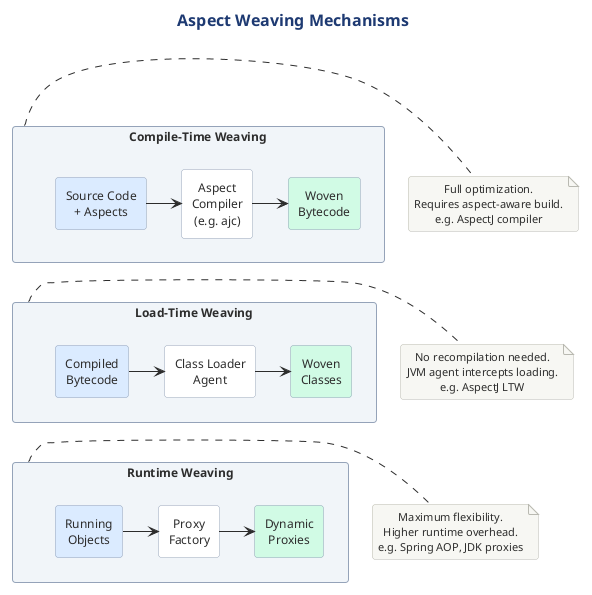

The diagram above was rendered by PlantUML. Its source (embedded in the PNG):
@startuml

skinparam rectangleFontColor #1E293B
!include ../../../../../../tooling/styles/plantuml/structural/component-diagram-style.iuml

skinparam rectangleBorderColor #94A3B8

title Aspect Weaving Mechanisms

rectangle "**Compile-Time Weaving**" as ctw #F0F4F8 {
  rectangle "Source Code\n+ Aspects" as ct_in #DBEAFE
  rectangle "Aspect\nCompiler\n(e.g. ajc)" as ct_comp #FFFFFF
  rectangle "Woven\nBytecode" as ct_out #D1FAE5

  ct_in -right-> ct_comp
  ct_comp -right-> ct_out
}

rectangle "**Load-Time Weaving**" as ltw #F0F4F8 {
  rectangle "Compiled\nBytecode" as lt_in #DBEAFE
  rectangle "Class Loader\nAgent" as lt_comp #FFFFFF
  rectangle "Woven\nClasses" as lt_out #D1FAE5

  lt_in -right-> lt_comp
  lt_comp -right-> lt_out
}

rectangle "**Runtime Weaving**" as rtw #F0F4F8 {
  rectangle "Running\nObjects" as rt_in #DBEAFE
  rectangle "Proxy\nFactory" as rt_comp #FFFFFF
  rectangle "Dynamic\nProxies" as rt_out #D1FAE5

  rt_in -right-> rt_comp
  rt_comp -right-> rt_out
}

ctw -[hidden]down-> ltw
ltw -[hidden]down-> rtw

note right of ctw
  Full optimization.
  Requires aspect-aware build.
  e.g. AspectJ compiler
end note

note right of ltw
  No recompilation needed.
  JVM agent intercepts loading.
  e.g. AspectJ LTW
end note

note right of rtw
  Maximum flexibility.
  Higher runtime overhead.
  e.g. Spring AOP, JDK proxies
end note

@enduml